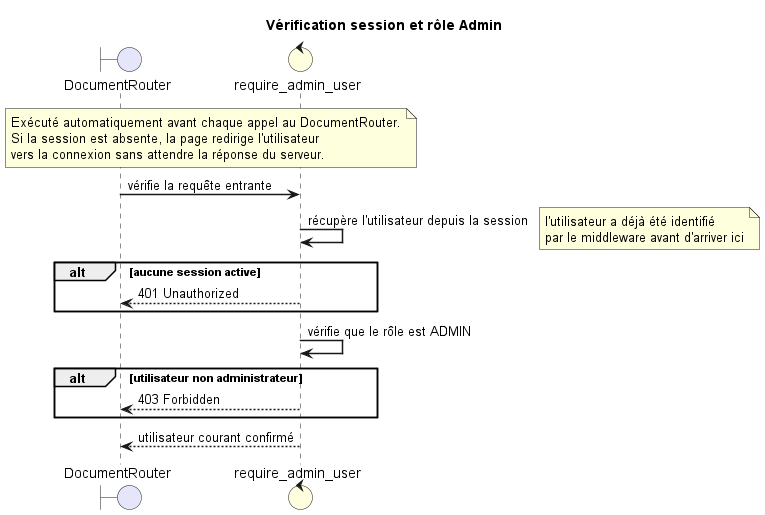

The diagram above was rendered by PlantUML. Its source (embedded in the PNG):
@startuml auth_check

title Vérification session et rôle Admin

skinparam sequenceArrowThickness 1.5
skinparam sequenceGroupBorderThickness 1.5
skinparam backgroundColor #ffffff
skinparam sequenceGroupBodyBackgroundColor transparent

boundary "DocumentRouter" as Router #Lavender
control "require_admin_user" as Auth #LightYellow

note over Router, Auth
    Exécuté automatiquement avant chaque appel au DocumentRouter.
    Si la session est absente, la page redirige l'utilisateur
    vers la connexion sans attendre la réponse du serveur.
end note

Router -> Auth : vérifie la requête entrante

Auth -> Auth : récupère l'utilisateur depuis la session
note right : l'utilisateur a déjà été identifié\npar le middleware avant d'arriver ici

alt aucune session active
    Auth --> Router : 401 Unauthorized
end

Auth -> Auth : vérifie que le rôle est ADMIN

alt utilisateur non administrateur
    Auth --> Router : 403 Forbidden
end

Auth --> Router : utilisateur courant confirmé

@enduml